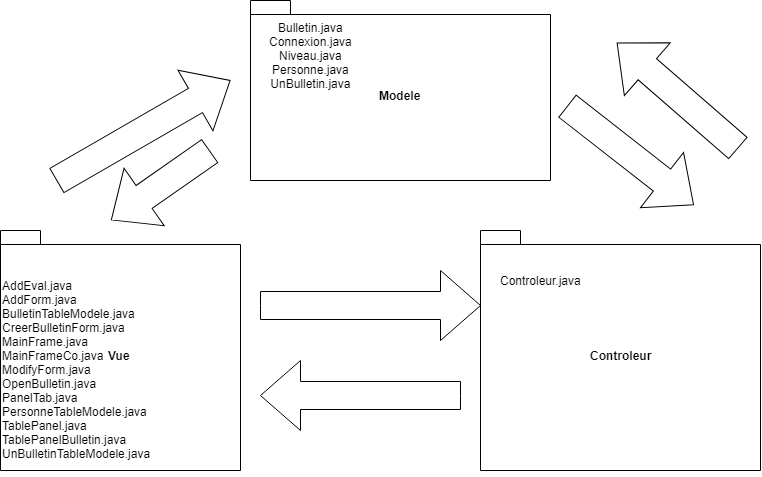

The diagram above was exported from draw.io. Its source (the exported page's mxGraphModel, read from the mxfile embedded in the PNG):
<mxGraphModel dx="1180" dy="575" grid="1" gridSize="10" guides="1" tooltips="1" connect="1" arrows="1" fold="1" page="1" pageScale="1" pageWidth="827" pageHeight="1169" math="0" shadow="0">
  <root>
    <mxCell id="0" />
    <mxCell id="1" parent="0" />
    <mxCell id="KvrzQdPlig3TTRNcygnC-1" value="Vue&amp;nbsp;" style="shape=folder;fontStyle=1;spacingTop=10;tabWidth=40;tabHeight=14;tabPosition=left;html=1;" vertex="1" parent="1">
      <mxGeometry x="20" y="250" width="240" height="240" as="geometry" />
    </mxCell>
    <mxCell id="KvrzQdPlig3TTRNcygnC-2" value="Modele" style="shape=folder;fontStyle=1;spacingTop=10;tabWidth=40;tabHeight=14;tabPosition=left;html=1;" vertex="1" parent="1">
      <mxGeometry x="270" y="20" width="300" height="180" as="geometry" />
    </mxCell>
    <mxCell id="KvrzQdPlig3TTRNcygnC-3" value="Controleur" style="shape=folder;fontStyle=1;spacingTop=10;tabWidth=40;tabHeight=14;tabPosition=left;html=1;" vertex="1" parent="1">
      <mxGeometry x="500" y="250" width="280" height="240" as="geometry" />
    </mxCell>
    <mxCell id="KvrzQdPlig3TTRNcygnC-6" value="&lt;br&gt;&lt;br&gt;&lt;br&gt;&lt;br&gt;&lt;br&gt;&lt;br&gt;&lt;br&gt;&lt;br&gt;&lt;br&gt;&lt;br&gt;&lt;br&gt;&lt;br&gt;&lt;div style=&quot;text-align: left&quot;&gt;&lt;span&gt;AddEval.java&lt;/span&gt;&lt;/div&gt;AddForm.java&lt;br&gt;BulletinTableModele.java&lt;br&gt;CreerBulletinForm.java&lt;br&gt;MainFrame.java&lt;br&gt;MainFrameCo.java&lt;br&gt;ModifyForm.java&lt;br&gt;OpenBulletin.java&lt;br&gt;PanelTab.java&lt;br&gt;PersonneTableModele.java&lt;br&gt;TablePanel.java&lt;br&gt;TablePanelBulletin.java&lt;br&gt;UnBulletinTableModele.java&lt;br&gt;&lt;br&gt;" style="text;html=1;resizable=0;autosize=1;align=left;verticalAlign=middle;points=[];fillColor=none;strokeColor=none;rounded=0;" vertex="1" parent="1">
      <mxGeometry x="20" y="140" width="160" height="350" as="geometry" />
    </mxCell>
    <mxCell id="KvrzQdPlig3TTRNcygnC-7" value="Controleur.java" style="text;html=1;resizable=0;autosize=1;align=center;verticalAlign=middle;points=[];fillColor=none;strokeColor=none;rounded=0;" vertex="1" parent="1">
      <mxGeometry x="510" y="290" width="100" height="20" as="geometry" />
    </mxCell>
    <mxCell id="KvrzQdPlig3TTRNcygnC-8" value="Bulletin.java&lt;br&gt;Connexion.java&lt;br&gt;Niveau.java&lt;br&gt;Personne.java&lt;br&gt;UnBulletin.java&lt;br&gt;" style="text;html=1;resizable=0;autosize=1;align=center;verticalAlign=middle;points=[];fillColor=none;strokeColor=none;rounded=0;" vertex="1" parent="1">
      <mxGeometry x="280" y="40" width="100" height="70" as="geometry" />
    </mxCell>
    <mxCell id="KvrzQdPlig3TTRNcygnC-9" value="" style="html=1;shadow=0;dashed=0;align=center;verticalAlign=middle;shape=mxgraph.arrows2.arrow;dy=0.6;dx=40;notch=0;" vertex="1" parent="1">
      <mxGeometry x="280" y="290" width="220" height="70" as="geometry" />
    </mxCell>
    <mxCell id="KvrzQdPlig3TTRNcygnC-11" value="" style="html=1;shadow=0;dashed=0;align=center;verticalAlign=middle;shape=mxgraph.arrows2.arrow;dy=0.6;dx=40;flipH=1;notch=0;" vertex="1" parent="1">
      <mxGeometry x="280" y="380" width="200" height="70" as="geometry" />
    </mxCell>
    <mxCell id="KvrzQdPlig3TTRNcygnC-14" value="" style="html=1;shadow=0;dashed=0;align=center;verticalAlign=middle;shape=mxgraph.arrows2.arrow;dy=0.6;dx=40;notch=0;rotation=-30;" vertex="1" parent="1">
      <mxGeometry x="63" y="115" width="200" height="70" as="geometry" />
    </mxCell>
    <mxCell id="KvrzQdPlig3TTRNcygnC-15" value="" style="html=1;shadow=0;dashed=0;align=center;verticalAlign=middle;shape=mxgraph.arrows2.arrow;dy=0.6;dx=40;notch=0;rotation=145;" vertex="1" parent="1">
      <mxGeometry x="120" y="170" width="120" height="70" as="geometry" />
    </mxCell>
    <mxCell id="KvrzQdPlig3TTRNcygnC-17" value="" style="html=1;shadow=0;dashed=0;align=center;verticalAlign=middle;shape=mxgraph.arrows2.arrow;dy=0.6;dx=40;notch=0;rotation=38;" vertex="1" parent="1">
      <mxGeometry x="570" y="140" width="160" height="70" as="geometry" />
    </mxCell>
    <mxCell id="KvrzQdPlig3TTRNcygnC-18" value="" style="html=1;shadow=0;dashed=0;align=center;verticalAlign=middle;shape=mxgraph.arrows2.arrow;dy=0.6;dx=40;notch=0;rotation=-139;" vertex="1" parent="1">
      <mxGeometry x="617" y="80" width="160" height="70" as="geometry" />
    </mxCell>
  </root>
</mxGraphModel>